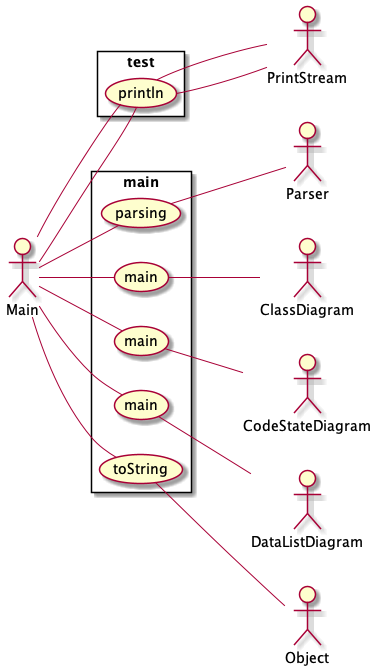

The diagram above was rendered by PlantUML. Its source (embedded in the PNG):
@startuml
 left to right direction

actor Main as actor1862674654

	rectangle test{
	 usecase println as UC1197176722
	actor1862674654--UC1197176722
	}
	actor PrintStream as actor2078239671
	 UC1197176722 -- actor2078239671
	rectangle main{
	 usecase println as UC1197176722
	actor1862674654--UC1197176722
	 usecase parsing as UC866273692
	actor1862674654--UC866273692
	 usecase main as UC817941759
	actor1862674654--UC817941759
	 usecase main as UC1017792343
	actor1862674654--UC1017792343
	 usecase main as UC701166114
	actor1862674654--UC701166114
	 usecase toString as UC1637601612
	actor1862674654--UC1637601612
	}
	actor Object as actor1733619456
	 UC1637601612 -- actor1733619456
	actor DataListDiagram as actor577245010
	 UC701166114 -- actor577245010
	actor CodeStateDiagram as actor1624788833
	 UC1017792343 -- actor1624788833
	actor ClassDiagram as actor2015261478
	 UC817941759 -- actor2015261478
	actor Parser as actor681747431
	 UC866273692 -- actor681747431
	actor PrintStream as actor2078239671
	 UC1197176722 -- actor2078239671

@enduml